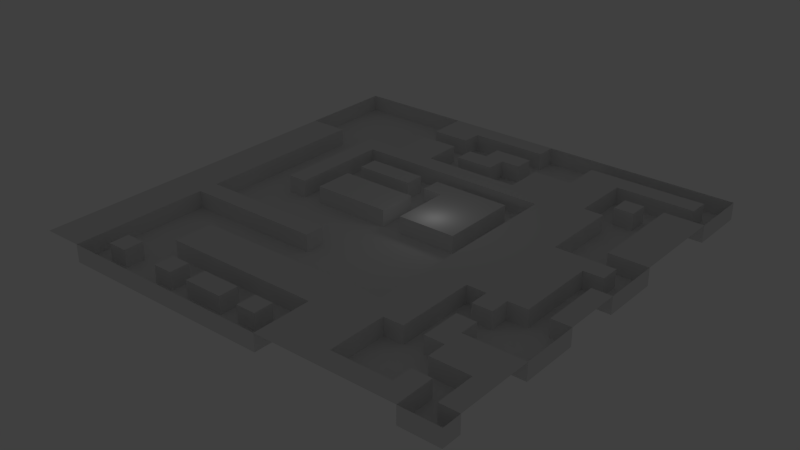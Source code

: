 # Source: map.blend  (saved by Blender 2.70.0; exported with 4.5.12 LTS)
import bpy
from mathutils import Matrix  # noqa: F401  (used for matrix-valued properties, if any)

bpy.ops.wm.read_factory_settings(use_empty=True)
scene = bpy.context.scene
scene.name = 'Scene'

# ---- collections
col_collection_1 = bpy.data.collections.new('Collection 1'); scene.collection.children.link(col_collection_1)

# ---- world
world_world = bpy.data.worlds.new('World'); scene.world = world_world
world_world.color = (0.05088, 0.05088, 0.05088)
world_world.use_sun_shadow = False
world_world.sun_shadow_jitter_overblur = 0.0
world_world.cycles.sampling_method = 'MANUAL'
world_world.cycles.sample_map_resolution = 256

# ---- lights
light_lamp = bpy.data.lights.new('Lamp', 'POINT')
light_lamp.transmission_factor = 0.0
light_lamp.cutoff_distance = 30.0
light_lamp.energy = 100.0
light_lamp.shadow_buffer_clip_start = 1.001
light_lamp.shadow_soft_size = 1.0
light_lamp.shadow_maximum_resolution = 0.006
light_lamp.use_absolute_resolution = True
light_lamp.cycles.use_multiple_importance_sampling = False

# ---- meshes
me_plane = bpy.data.meshes.new('Plane')
me_plane.from_pydata([(1.0, 1.0, 0.0), (1.0, -1.0, 0.0), (-1.0, -1.0, 0.0), (-1.0, 1.0, 0.0), (0.8182, -1.0, 0.0), (0.6364, -1.0, 0.0), (0.4545, -1.0, 0.0), (0.2727, -1.0, 0.0), (0.09091, -1.0, 0.0), (-0.09091, -1.0, 0.0), (-0.2727, -1.0, 0.0), (-0.4545, -1.0, 0.0), (-0.6364, -1.0, 0.0), (-0.8182, -1.0, 0.0), (1.0, 0.8182, 0.0), (1.0, 0.6364, 0.0), (1.0, 0.4545, 0.0), (1.0, 0.2727, 0.0), (1.0, 0.09091, 0.0), (1.0, -0.09091, 0.0), (1.0, -0.2727, 0.0), (1.0, -0.4545, 0.0), (1.0, -0.6364, 0.0), (1.0, -0.8182, 0.0), (0.8182, 1.0, 0.0), (0.6364, 1.0, 0.0), (0.4545, 1.0, 0.0), (0.2727, 1.0, 0.0), (0.09091, 1.0, 0.0), (-0.09091, 1.0, 0.0), (-0.2727, 1.0, 0.0), (-0.4545, 1.0, 0.0), (-0.6364, 1.0, 0.0), (-0.8182, 1.0, 0.0), (-1.0, -0.8182, 0.0), (-1.0, -0.6364, 0.0), (-1.0, -0.4545, 0.0), (-1.0, -0.2727, 0.0), (-1.0, -0.09091, 0.0), (-1.0, 0.09091, 0.0), (-1.0, 0.2727, 0.0), (-1.0, 0.4545, 0.0), (-1.0, 0.6364, 0.0), (-1.0, 0.8182, 0.0), (0.8182, 0.8182, 0.0), (0.6364, 0.8182, 0.0), (0.4545, 0.8182, 0.0), (0.09091, 0.8182, 0.0), (-0.09091, 0.8182, 0.0), (-0.2727, 0.8182, 0.0), (-0.4545, 0.8182, 0.0), (0.8182, 0.6364, 0.0), (0.6364, 0.6364, 0.0), (0.4545, 0.6364, 0.0), (0.2727, 0.6364, 0.0), (-0.09091, 0.6364, 0.0), (-0.2727, 0.6364, 0.0), (-0.4545, 0.6364, 0.0), (0.8182, 0.4545, 0.0), (0.6364, 0.4545, 0.0), (0.4545, 0.4545, 0.0), (0.2727, 0.4545, 0.0), (0.09091, 0.4545, 0.0), (-0.09091, 0.4545, 0.0), (-0.2727, 0.4545, 0.0), (-0.4545, 0.4545, 0.0), (-0.6364, 0.4545, 0.0), (-0.8182, 0.4545, 0.0), (0.8182, 0.2727, 0.0), (0.6364, 0.2727, 0.0), (0.4545, 0.2727, 0.0), (0.2727, 0.2727, 0.0), (0.09091, 0.2727, 0.0), (-0.09091, 0.2727, 0.0), (-0.2727, 0.2727, 0.0), (-0.4545, 0.2727, 0.0), (-0.6364, 0.2727, 0.0), (-0.8182, 0.2727, 0.0), (0.8182, 0.09091, 0.0), (0.6364, 0.09091, 0.0), (0.4545, 0.09091, 0.0), (0.2727, 0.09091, 0.0), (0.09091, 0.09091, 0.0), (-0.09091, 0.09091, 0.0), (-0.2727, 0.09091, 0.0), (-0.4545, 0.09091, 0.0), (-0.6364, 0.09091, 0.0), (-0.8182, 0.09091, 0.0), (0.8182, -0.09091, 0.0), (0.6364, -0.09091, 0.0), (0.4545, -0.09091, 0.0), (-0.8182, -0.09091, 0.0), (0.8182, -0.2727, 0.0), (0.6364, -0.2727, 0.0), (0.4545, -0.2727, 0.0), (-0.2727, -0.2727, 0.0), (-0.4545, -0.2727, 0.0), (-0.6364, -0.2727, 0.0), (-0.8182, -0.2727, 0.0), (0.6364, -0.4545, 0.0), (0.4545, -0.4545, 0.0), (-0.8182, -0.4545, 0.0), (0.8182, -0.6364, 0.0), (0.6364, -0.6364, 0.0), (0.4545, -0.6364, 0.0), (0.2727, -0.6364, 0.0), (0.09091, -0.6364, 0.0), (-0.09091, -0.6364, 0.0), (-0.2727, -0.6364, 0.0), (-0.4545, -0.6364, 0.0), (-0.8182, -0.6364, 0.0), (0.8182, -0.8182, 0.0), (0.4545, -0.8182, 0.0), (0.2727, -0.8182, 0.0), (0.09091, -0.8182, 0.0), (-0.09091, -0.8182, 0.0), (-0.2727, -0.8182, 0.0), (-0.4545, -0.8182, 0.0), (-0.6364, -0.8182, 0.0), (-0.8182, -0.8182, 0.0), (0.9091, -1.0, 0.0), (0.7273, -1.0, 0.0), (0.5455, -1.0, 0.0), (0.3636, -1.0, 0.0), (0.1818, -1.0, 0.0), (-8.941e-08, -1.0, 0.0), (-0.1818, -1.0, 0.0), (-0.3636, -1.0, 0.0), (-0.5455, -1.0, 0.0), (-0.7273, -1.0, 0.0), (-0.9091, -1.0, 0.0), (1.0, 0.9091, 0.0), (1.0, 0.7273, 0.0), (1.0, 0.5455, 0.0), (1.0, 0.3636, 0.0), (1.0, 0.1818, 0.0), (1.0, 0.0, 0.0), (1.0, -0.1818, 0.0), (1.0, -0.3636, 0.0), (1.0, -0.5455, 0.0), (1.0, -0.7273, 0.0), (1.0, -0.9091, 0.0), (0.9091, 1.0, 0.0), (0.7273, 1.0, 0.0), (0.5455, 1.0, 0.0), (0.3636, 1.0, 0.0), (0.1818, 1.0, 0.0), (1.49e-07, 1.0, 0.0), (-0.1818, 1.0, 0.0), (-0.3636, 1.0, 0.0), (-0.5455, 1.0, 0.0), (-0.7273, 1.0, 0.0), (-0.9091, 1.0, 0.0), (-1.0, -0.9091, 0.0), (-1.0, -0.7273, 0.0), (-1.0, -0.5455, 0.0), (-1.0, -0.3636, 0.0), (-1.0, -0.1818, 0.0), (-1.0, 3.278e-07, 0.0), (-1.0, 0.1818, 0.0), (-1.0, 0.3636, 0.0), (-1.0, 0.5455, 0.0), (-1.0, 0.7273, 0.0), (-1.0, 0.9091, 0.0), (-0.4545, 0.9091, 0.0), (-0.3636, 0.8182, 0.0), (-0.2727, 0.9091, 0.0), (-0.09091, 0.9091, 0.0), (1.192e-07, 0.8182, 0.0), (0.09091, 0.9091, 0.0), (0.3636, 0.8182, 0.0), (0.4545, 0.9091, 0.0), (0.5455, 0.8182, 0.0), (0.6364, 0.9091, 0.0), (0.7273, 0.8182, 0.0), (0.8182, 0.9091, 0.0), (0.9091, 0.8182, 0.0), (-0.4545, 0.7273, 0.0), (-0.3636, 0.6364, 0.0), (-0.2727, 0.7273, 0.0), (-0.1818, 0.6364, 0.0), (-0.09091, 0.7273, 0.0), (1.192e-07, 0.6364, 0.0), (0.09091, 0.7273, 0.0), (0.1818, 0.6364, 0.0), (0.2727, 0.7273, 0.0), (0.3636, 0.6364, 0.0), (0.4545, 0.7273, 0.0), (0.5455, 0.6364, 0.0), (0.6364, 0.7273, 0.0), (0.7273, 0.6364, 0.0), (0.8182, 0.7273, 0.0), (0.9091, 0.6364, 0.0), (-0.9091, 0.4545, 0.0), (-0.8182, 0.5455, 0.0), (-0.6364, 0.5455, 0.0), (-0.5455, 0.4545, 0.0), (-0.4545, 0.5455, 0.0), (-0.3636, 0.4545, 0.0), (-0.2727, 0.5455, 0.0), (-0.1818, 0.4545, 0.0), (-0.09091, 0.5455, 0.0), (2.98e-08, 0.4545, 0.0), (0.09091, 0.5455, 0.0), (0.1818, 0.4545, 0.0), (0.2727, 0.5455, 0.0), (0.3636, 0.4545, 0.0), (0.4545, 0.5455, 0.0), (0.5455, 0.4545, 0.0), (0.6364, 0.5455, 0.0), (0.8182, 0.5455, 0.0), (0.9091, 0.4545, 0.0), (-0.9091, 0.2727, 0.0), (-0.8182, 0.3636, 0.0), (-0.6364, 0.3636, 0.0), (-0.5455, 0.2727, 0.0), (-0.4545, 0.3636, 0.0), (-0.3636, 0.2727, 0.0), (-0.2727, 0.3636, 0.0), (-0.1818, 0.2727, 0.0), (-0.09091, 0.3636, 0.0), (2.98e-08, 0.2727, 0.0), (0.09091, 0.3636, 0.0), (0.1818, 0.2727, 0.0), (0.2727, 0.3636, 0.0), (0.3636, 0.2727, 0.0), (0.4545, 0.3636, 0.0), (0.5455, 0.2727, 0.0), (0.6364, 0.3636, 0.0), (0.8182, 0.3636, 0.0), (0.9091, 0.2727, 0.0), (-0.9091, 0.09091, 0.0), (-0.8182, 0.1818, 0.0), (-0.6364, 0.1818, 0.0), (-0.5455, 0.09091, 0.0), (-0.4545, 0.1818, 0.0), (-0.3636, 0.09091, 0.0), (-0.2727, 0.1818, 0.0), (-0.1818, 0.09091, 0.0), (-0.09091, 0.1818, 0.0), (2.98e-08, 0.09091, 0.0), (0.09091, 0.1818, 0.0), (0.1818, 0.09091, 0.0), (0.2727, 0.1818, 0.0), (0.3636, 0.09091, 0.0), (0.4545, 0.1818, 0.0), (0.5455, 0.09091, 0.0), (0.6364, 0.1818, 0.0), (0.7273, 0.09091, 0.0), (0.8182, 0.1818, 0.0), (0.9091, 0.09091, 0.0), (-0.9091, -0.09091, 0.0), (-0.8182, 2.98e-07, 0.0), (-0.6364, 2.682e-07, 0.0), (-0.4545, 2.384e-07, 0.0), (-0.2727, 2.086e-07, 0.0), (-0.09091, 1.788e-07, 0.0), (0.09091, 1.49e-07, 0.0), (0.2727, 1.192e-07, 0.0), (0.3636, -0.09091, 0.0), (0.4545, 8.941e-08, 0.0), (0.5455, -0.09091, 0.0), (0.6364, 5.96e-08, 0.0), (0.7273, -0.09091, 0.0), (0.8182, 2.98e-08, 0.0), (0.9091, -0.09091, 0.0), (-0.9091, -0.2727, 0.0), (-0.8182, -0.1818, 0.0), (-0.7273, -0.2727, 0.0), (-0.5455, -0.2727, 0.0), (-0.3636, -0.2727, 0.0), (-0.1818, -0.2727, 0.0), (0.3636, -0.2727, 0.0), (0.4545, -0.1818, 0.0), (0.5455, -0.2727, 0.0), (0.6364, -0.1818, 0.0), (0.7273, -0.2727, 0.0), (0.8182, -0.1818, 0.0), (0.9091, -0.2727, 0.0), (-0.9091, -0.4545, 0.0), (-0.8182, -0.3636, 0.0), (-0.6364, -0.3636, 0.0), (-0.4545, -0.3636, 0.0), (-0.2727, -0.3636, 0.0), (0.3636, -0.4545, 0.0), (0.4545, -0.3636, 0.0), (0.5455, -0.4545, 0.0), (0.6364, -0.3636, 0.0), (0.7273, -0.4545, 0.0), (-0.9091, -0.6364, 0.0), (-0.8182, -0.5455, 0.0), (-0.5455, -0.6364, 0.0), (-0.4545, -0.5455, 0.0), (-0.3636, -0.6364, 0.0), (-0.2727, -0.5455, 0.0), (-0.1818, -0.6364, 0.0), (-0.09091, -0.5455, 0.0), (-8.941e-08, -0.6364, 0.0), (0.09091, -0.5455, 0.0), (0.1818, -0.6364, 0.0), (0.2727, -0.5455, 0.0), (0.3636, -0.6364, 0.0), (0.4545, -0.5455, 0.0), (0.5455, -0.6364, 0.0), (0.6364, -0.5455, 0.0), (0.7273, -0.6364, 0.0), (0.8182, -0.5455, 0.0), (0.9091, -0.6364, 0.0), (-0.9091, -0.8182, 0.0), (-0.8182, -0.7273, 0.0), (-0.7273, -0.8182, 0.0), (-0.4545, -0.7273, 0.0), (-0.3636, -0.8182, 0.0), (-0.2727, -0.7273, 0.0), (-0.1818, -0.8182, 0.0), (-0.09091, -0.7273, 0.0), (-8.941e-08, -0.8182, 0.0), (0.09091, -0.7273, 0.0), (0.1818, -0.8182, 0.0), (0.2727, -0.7273, 0.0), (0.3636, -0.8182, 0.0), (0.4545, -0.7273, 0.0), (0.7273, -0.8182, 0.0), (0.8182, -0.7273, 0.0), (0.9091, -0.8182, 0.0), (-0.8182, -0.9091, 0.0), (-0.6364, -0.9091, 0.0), (-0.4545, -0.9091, 0.0), (-0.2727, -0.9091, 0.0), (-0.09091, -0.9091, 0.0), (0.09091, -0.9091, 0.0), (0.2727, -0.9091, 0.0), (0.4545, -0.9091, 0.0), (0.6364, -0.9091, 0.0), (0.8182, -0.9091, 0.0), (-0.3636, 0.9091, 0.0), (-0.1818, 0.9091, 0.0), (1.341e-07, 0.9091, 0.0), (0.3636, 0.9091, 0.0), (0.5455, 0.9091, 0.0), (0.7273, 0.9091, 0.0), (0.9091, 0.9091, 0.0), (-0.3636, 0.7273, 0.0), (-0.1818, 0.7273, 0.0), (1.192e-07, 0.7273, 0.0), (0.1818, 0.7273, 0.0), (0.3636, 0.7273, 0.0), (0.5455, 0.7273, 0.0), (0.7273, 0.7273, 0.0), (0.9091, 0.7273, 0.0), (-0.9091, 0.5455, 0.0), (-0.5455, 0.5455, 0.0), (-0.3636, 0.5455, 0.0), (-0.1818, 0.5455, 0.0), (7.451e-08, 0.5455, 0.0), (0.1818, 0.5455, 0.0), (0.3636, 0.5455, 0.0), (0.5455, 0.5455, 0.0), (0.9091, 0.5455, 0.0), (-0.9091, 0.3636, 0.0), (-0.5455, 0.3636, 0.0), (-0.3636, 0.3636, 0.0), (-0.1818, 0.3636, 0.0), (2.98e-08, 0.3636, 0.0), (0.1818, 0.3636, 0.0), (0.3636, 0.3636, 0.0), (0.5455, 0.3636, 0.0), (0.9091, 0.3636, 0.0), (-0.9091, 0.1818, 0.0), (-0.5455, 0.1818, 0.0), (-0.3636, 0.1818, 0.0), (-0.1818, 0.1818, 0.0), (2.98e-08, 0.1818, 0.0), (0.1818, 0.1818, 0.0), (0.3636, 0.1818, 0.0), (0.5455, 0.1818, 0.0), (0.7273, 0.1818, 0.0), (0.9091, 0.1818, 0.0), (-0.9091, 3.129e-07, 0.0), (-0.5455, 2.533e-07, 0.0), (-0.3636, 2.235e-07, 0.0), (-0.1818, 1.937e-07, 0.0), (2.98e-08, 1.639e-07, 0.0), (0.1818, 1.341e-07, 0.0), (0.3636, 1.043e-07, 0.0), (0.5455, 7.451e-08, 0.0), (0.7273, 4.47e-08, 0.0), (0.9091, 1.49e-08, 0.0), (-0.9091, -0.1818, 0.0), (0.3636, -0.1818, 0.0), (0.5455, -0.1818, 0.0), (0.7273, -0.1818, 0.0), (0.9091, -0.1818, 0.0), (-0.9091, -0.3636, 0.0), (-0.7273, -0.3636, 0.0), (-0.5455, -0.3636, 0.0), (-0.3636, -0.3636, 0.0), (-0.1818, -0.3636, 0.0), (0.3636, -0.3636, 0.0), (0.5455, -0.3636, 0.0), (0.7273, -0.3636, 0.0), (-0.9091, -0.5455, 0.0), (-0.5455, -0.5455, 0.0), (-0.3636, -0.5455, 0.0), (-0.1818, -0.5455, 0.0), (-8.941e-08, -0.5455, 0.0), (0.1818, -0.5455, 0.0), (0.3636, -0.5455, 0.0), (0.5455, -0.5455, 0.0), (0.7273, -0.5455, 0.0), (0.9091, -0.5455, 0.0), (-0.9091, -0.7273, 0.0), (-0.5455, -0.7273, 0.0), (-0.3636, -0.7273, 0.0), (-0.1818, -0.7273, 0.0), (-8.941e-08, -0.7273, 0.0), (0.1818, -0.7273, 0.0), (0.3636, -0.7273, 0.0), (0.7273, -0.7273, 0.0), (0.9091, -0.7273, 0.0), (-0.9091, -0.9091, 0.0), (-0.7273, -0.9091, 0.0), (-0.3636, -0.9091, 0.0), (-0.1818, -0.9091, 0.0), (-8.941e-08, -0.9091, 0.0), (0.1818, -0.9091, 0.0), (0.3636, -0.9091, 0.0), (0.5455, -0.9091, 0.0), (0.7273, -0.9091, 0.0), (0.9091, -0.9091, 0.0), (1.0, -0.9091, -0.08), (0.9091, -0.9091, -0.08), (0.9091, -0.8182, -0.08), (0.7273, -0.8182, -0.08), (0.7273, -0.9091, -0.08), (0.6364, -0.9091, -0.08), (0.5455, -0.9091, -0.08), (0.4545, -0.9091, -0.08), (0.1818, -1.0, -0.08), (0.1818, -0.9091, -0.08), (0.1818, -0.8182, -0.08), (0.09091, -0.9091, -0.08), (-8.941e-08, -0.9091, -0.08), (-8.941e-08, -0.8182, -0.08), (-0.09091, -0.9091, -0.08), (-0.1818, -0.9091, -0.08), (-0.2727, -0.9091, -0.08), (-0.3636, -0.8182, -0.08), (-0.3636, -0.9091, -0.08), (-0.4545, -0.9091, -0.08), (-0.6364, -0.9091, -0.08), (-0.7273, -0.9091, -0.08), (-0.7273, -0.8182, -0.08), (0.9091, -0.7273, -0.08), (0.8182, -0.7273, -0.08), (0.7273, -0.7273, -0.08), (0.7273, -0.6364, -0.08), (0.1818, -0.7273, -0.08), (0.09091, -0.7273, -0.08), (-8.941e-08, -0.7273, -0.08), (-0.09091, -0.7273, -0.08), (-0.1818, -0.7273, -0.08), (-0.2727, -0.7273, -0.08), (-0.3636, -0.7273, -0.08), (-0.4545, -0.7273, -0.08), (-0.5455, -0.7273, -0.08), (-0.5455, -0.6364, -0.08), (1.0, -0.5455, -0.08), (0.9091, -0.5455, -0.08), (0.8182, -0.5455, -0.08), (0.7273, -0.5455, -0.08), (0.7273, -0.4545, -0.08), (0.5455, -0.6364, -0.08), (0.5455, -0.5455, -0.08), (0.5455, -0.4545, -0.08), (0.3636, -0.4545, -0.08), (0.3636, -0.5455, -0.08), (0.2727, -0.5455, -0.08), (0.1818, -0.5455, -0.08), (0.09091, -0.5455, -0.08), (-8.941e-08, -0.5455, -0.08), (-0.09091, -0.5455, -0.08), (-0.1818, -0.5455, -0.08), (-0.2727, -0.5455, -0.08), (-0.3636, -0.5455, -0.08), (-0.4545, -0.5455, -0.08), (-0.5455, -0.5455, -0.08), (0.7273, -0.2727, -0.08), (0.7273, -0.3636, -0.08), (0.6364, -0.3636, -0.08), (0.5455, -0.3636, -0.08), (0.5455, -0.2727, -0.08), (0.3636, -0.3636, -0.08), (0.3636, -0.2727, -0.08), (-0.1818, -0.2727, -0.08), (-0.1818, -0.3636, -0.08), (-0.2727, -0.3636, -0.08), (-0.3636, -0.3636, -0.08), (-0.4545, -0.3636, -0.08), (-0.5455, -0.3636, -0.08), (-0.6364, -0.3636, -0.08), (-0.7273, -0.3636, -0.08), (-0.8182, -0.3636, -0.08), (0.9091, -0.2727, -0.08), (0.9091, -0.1818, -0.08), (0.9091, -0.09091, -0.08), (0.3636, -0.1818, -0.08), (0.3636, -0.09091, -0.08), (0.9091, 1.49e-08, -0.08), (1.0, 0.0, -0.08), (0.3636, 1.043e-07, -0.08), (0.3636, 0.09091, -0.08), (0.2727, 1.192e-07, -0.08), (0.1818, 1.341e-07, -0.08), (0.09091, 1.49e-07, -0.08), (2.98e-08, 1.639e-07, -0.08), (2.98e-08, 0.09091, -0.08), (-0.09091, 1.788e-07, -0.08), (-0.1818, 1.937e-07, -0.08), (-0.2727, 2.086e-07, -0.08), (-0.3636, 2.235e-07, -0.08), (-0.4545, 2.384e-07, -0.08), (-0.5455, 0.09091, -0.08), (-0.5455, 2.533e-07, -0.08), (-0.6364, 2.682e-07, -0.08), (0.9091, 0.09091, -0.08), (0.9091, 0.1818, -0.08), (0.8182, 0.1818, -0.08), (0.7273, 0.1818, -0.08), (0.6364, 0.1818, -0.08), (0.3636, 0.1818, -0.08), (0.3636, 0.2727, -0.08), (2.98e-08, 0.1818, -0.08), (2.98e-08, 0.2727, -0.08), (-0.09091, 0.1818, -0.08), (-0.1818, 0.1818, -0.08), (-0.2727, 0.1818, -0.08), (-0.3636, 0.1818, -0.08), (-0.4545, 0.1818, -0.08), (-0.5455, 0.1818, -0.08), (-0.5455, 0.2727, -0.08), (0.3636, 0.3636, -0.08), (0.3636, 0.4545, -0.08), (0.2727, 0.3636, -0.08), (0.1818, 0.3636, -0.08), (0.09091, 0.3636, -0.08), (2.98e-08, 0.3636, -0.08), (-0.09091, 0.3636, -0.08), (-0.1818, 0.2727, -0.08), (-0.1818, 0.3636, -0.08), (-0.2727, 0.3636, -0.08), (-0.3636, 0.3636, -0.08), (-0.4545, 0.3636, -0.08), (-0.5455, 0.3636, -0.08), (-0.5455, 0.4545, -0.08), (0.6364, 0.5455, -0.08), (0.5455, 0.5455, -0.08), (0.5455, 0.6364, -0.08), (0.1818, 0.6364, -0.08), (0.1818, 0.5455, -0.08), (0.09091, 0.5455, -0.08), (7.451e-08, 0.5455, -0.08), (-0.09091, 0.5455, -0.08), (-0.1818, 0.5455, -0.08), (-0.2727, 0.5455, -0.08), (-0.4545, 0.5455, -0.08), (-0.5455, 0.5455, -0.08), (-0.6364, 0.5455, -0.08), (-0.8182, 0.5455, -0.08), (-0.9091, 0.5455, -0.08), (-1.0, 0.5455, -0.08), (1.0, 0.7273, -0.08), (0.9091, 0.7273, -0.08), (0.8182, 0.7273, -0.08), (0.7273, 0.6364, -0.08), (0.7273, 0.7273, -0.08), (0.6364, 0.7273, -0.08), (0.5455, 0.7273, -0.08), (0.5455, 0.8182, -0.08), (0.3636, 0.8182, -0.08), (0.3636, 0.7273, -0.08), (0.2727, 0.7273, -0.08), (0.1818, 0.7273, -0.08), (1.192e-07, 0.6364, -0.08), (1.192e-07, 0.7273, -0.08), (0.09091, 0.7273, -0.08), (-0.1818, 0.6364, -0.08), (-0.1818, 0.7273, -0.08), (-0.09091, 0.7273, -0.08), (-0.2727, 0.7273, -0.08), (-0.3636, 0.7273, -0.08), (-0.4545, 0.7273, -0.08), (0.9091, 0.8182, -0.08), (0.9091, 0.9091, -0.08), (0.8182, 0.9091, -0.08), (0.7273, 0.9091, -0.08), (0.6364, 0.9091, -0.08), (0.5455, 0.9091, -0.08), (0.4545, 0.9091, -0.08), (0.3636, 0.9091, -0.08), (0.09091, 0.9091, -0.08), (1.341e-07, 0.9091, -0.08), (-0.09091, 0.9091, -0.08), (-0.1818, 0.9091, -0.08), (-0.2727, 0.9091, -0.08), (0.8182, -0.8182, -0.08), (0.8182, -0.9091, -0.08), (0.8182, -1.0, -0.08), (0.4545, -0.8182, -0.08), (0.09091, -0.8182, -0.08), (-0.09091, -0.8182, -0.08), (-0.2727, -0.8182, -0.08), (-0.4545, -0.8182, -0.08), (-0.6364, -0.8182, -0.08), (-0.8182, -0.8182, -0.08), (-0.8182, -0.9091, -0.08), (-0.8182, -1.0, -0.08), (0.4545, -0.7273, -0.08), (0.4545, -0.6364, -0.08), (-0.1818, -0.8182, -0.08), (-0.8182, -0.6364, -0.08), (-0.8182, -0.7273, -0.08), (0.6364, -0.6364, -0.08), (0.6364, -0.4545, -0.08), (0.6364, -0.5455, -0.08), (-0.8182, -0.5455, -0.08), (-0.8182, -0.4545, -0.08), (0.6364, -0.2727, -0.08), (1.0, -0.2727, -0.08), (0.8182, -0.2727, -0.08), (0.8182, -0.1818, -0.08), (0.8182, -0.09091, -0.08), (-0.2727, -0.2727, -0.08), (-0.4545, -0.2727, -0.08), (-0.3636, -0.2727, -0.08), (-0.6364, -0.2727, -0.08), (-0.5455, -0.2727, -0.08), (-0.8182, -0.2727, -0.08), (-0.7273, -0.2727, -0.08), (-0.8182, -0.09091, -0.08), (-0.8182, -0.1818, -0.08), (0.8182, 0.09091, -0.08), (0.8182, 2.98e-08, -0.08), (0.2727, 0.09091, -0.08), (-0.09091, 0.09091, -0.08), (-0.4545, 0.09091, -0.08), (-0.6364, 0.09091, -0.08), (-0.8182, 0.09091, -0.08), (-0.8182, 2.98e-07, -0.08), (0.6364, 0.2727, -0.08), (0.2727, 0.1818, -0.08), (0.2727, 0.2727, -0.08), (-0.6364, 0.1818, -0.08), (-0.6364, 0.2727, -0.08), (-0.8182, 0.1818, -0.08), (-0.8182, 0.2727, -0.08), (0.8182, 0.2727, -0.08), (0.9091, 0.2727, -0.08), (1.0, 0.2727, -0.08), (0.8182, 0.4545, -0.08), (0.8182, 0.3636, -0.08), (0.6364, 0.4545, -0.08), (0.6364, 0.3636, -0.08), (-0.09091, 0.2727, -0.08), (-0.2727, 0.2727, -0.08), (-0.4545, 0.2727, -0.08), (-0.3636, 0.2727, -0.08), (-0.6364, 0.3636, -0.08), (-0.6364, 0.4545, -0.08), (-0.8182, 0.3636, -0.08), (-0.8182, 0.4545, -0.08), (0.8182, 0.5455, -0.08), (0.8182, 0.6364, -0.08), (0.2727, 0.4545, -0.08), (0.09091, 0.4545, -0.08), (0.1818, 0.4545, -0.08), (2.98e-08, 0.4545, -0.08), (-0.09091, 0.4545, -0.08), (-0.2727, 0.4545, -0.08), (-0.1818, 0.4545, -0.08), (-0.2727, 0.6364, -0.08), (-0.4545, 0.4545, -0.08), (-0.3636, 0.4545, -0.08), (-0.4545, 0.6364, -0.08), (0.6364, 0.6364, -0.08), (0.09091, 0.8182, -0.08), (-0.09091, 0.6364, -0.08), (-0.09091, 0.8182, -0.08), (0.8182, 0.8182, -0.08), (0.6364, 0.8182, -0.08), (0.7273, 0.8182, -0.08), (0.09091, 1.0, -0.08), (1.192e-07, 0.8182, -0.08), (-0.2727, 0.8182, -0.08), (-0.3636, 0.8182, -0.08), (-0.4545, 0.8182, -0.08), (-0.4545, 0.9091, -0.08), (-0.4545, 1.0, -0.08), (-1.0, 1.0, -0.08), (-1.0, 0.9091, -0.08), (-1.0, 0.8182, -0.08), (-1.0, 0.6364, -0.08), (-1.0, 0.7273, -0.08), (-0.9091, 1.0, -0.08), (-0.8182, 1.0, -0.08), (-0.6364, 1.0, -0.08), (-0.7273, 1.0, -0.08), (-0.5455, 1.0, -0.08), (0.1818, 1.0, -0.08), (0.2727, 1.0, -0.08), (0.3636, 1.0, -0.08), (0.4545, 1.0, -0.08), (0.5455, 1.0, -0.08), (0.6364, 1.0, -0.08), (0.7273, 1.0, -0.08), (0.8182, 1.0, -0.08), (1.0, 1.0, -0.08), (0.9091, 1.0, -0.08), (1.0, -1.0, -0.08), (1.0, -0.4545, -0.08), (1.0, -0.3636, -0.08), (1.0, 0.09091, -0.08), (1.0, 0.1818, -0.08), (1.0, 0.8182, -0.08), (1.0, 0.9091, -0.08), (-0.7273, -1.0, -0.08), (-0.6364, -1.0, -0.08), (-0.5455, -1.0, -0.08), (-0.4545, -1.0, -0.08), (-0.3636, -1.0, -0.08), (-0.2727, -1.0, -0.08), (-0.1818, -1.0, -0.08), (-0.09091, -1.0, -0.08), (-8.941e-08, -1.0, -0.08), (0.09091, -1.0, -0.08), (0.9091, -1.0, -0.08), (0.6364, -0.8182, -0.08), (0.5455, -0.8182, -0.08), (-0.5455, -0.9091, -0.08), (-0.5455, -0.8182, -0.08), (0.6364, -0.7273, -0.08), (0.5455, -0.7273, -0.08), (-0.6364, -0.7273, -0.08), (-0.6364, -0.6364, -0.08), (-0.7273, -0.7273, -0.08), (-0.7273, -0.6364, -0.08), (0.9091, -0.4545, -0.08), (0.8182, -0.4545, -0.08), (0.2727, -0.4545, -0.08), (0.1818, -0.4545, -0.08), (0.09091, -0.4545, -0.08), (-8.941e-08, -0.4545, -0.08), (-0.09091, -0.4545, -0.08), (-0.1818, -0.4545, -0.08), (-0.2727, -0.4545, -0.08), (-0.3636, -0.4545, -0.08), (-0.4545, -0.4545, -0.08), (-0.6364, -0.5455, -0.08), (-0.5455, -0.4545, -0.08), (-0.6364, -0.4545, -0.08), (-0.7273, -0.5455, -0.08), (-0.7273, -0.4545, -0.08), (0.9091, -0.3636, -0.08), (0.8182, -0.3636, -0.08), (0.2727, -0.3636, -0.08), (0.2727, -0.2727, -0.08), (0.1818, -0.3636, -0.08), (0.09091, -0.3636, -0.08), (0.1818, -0.2727, -0.08), (0.09091, -0.2727, -0.08), (-4.47e-08, -0.3636, -0.08), (-0.09091, -0.3636, -0.08), (0.0, -0.2727, -0.08), (-0.09091, -0.2727, -0.08), (0.2727, -0.1818, -0.08), (0.2727, -0.09091, -0.08), (0.1818, -0.1818, -0.08), (0.09091, -0.1818, -0.08), (0.1818, -0.09091, -0.08), (0.09091, -0.09091, -0.08), (1.49e-08, -0.1818, -0.08), (-0.09091, -0.1818, -0.08), (2.98e-08, -0.09091, -0.08), (-0.09091, -0.09091, -0.08), (-0.1818, -0.1818, -0.08), (-0.2727, -0.1818, -0.08), (-0.1818, -0.09091, -0.08), (-0.2727, -0.09091, -0.08), (-0.3636, -0.1818, -0.08), (-0.4545, -0.1818, -0.08), (-0.3636, -0.09091, -0.08), (-0.4545, -0.09091, -0.08), (-0.5455, -0.1818, -0.08), (-0.6364, -0.1818, -0.08), (-0.5455, -0.09091, -0.08), (-0.6364, -0.09091, -0.08), (-0.7273, -0.1818, -0.08), (-0.7273, -0.09091, -0.08), (-0.7273, 2.831e-07, -0.08), (-0.7273, 0.09091, -0.08), (0.7273, 0.2727, -0.08), (-0.7273, 0.1818, -0.08), (-0.7273, 0.2727, -0.08), (0.7273, 0.3636, -0.08), (0.7273, 0.4545, -0.08), (-0.7273, 0.3636, -0.08), (-0.7273, 0.4545, -0.08), (0.7273, 0.5455, -0.08), (0.09091, 0.6364, -0.08), (-0.5455, 0.6364, -0.08), (-0.6364, 0.6364, -0.08), (-0.7273, 0.5455, -0.08), (-0.7273, 0.6364, -0.08), (-0.8182, 0.6364, -0.08), (-0.9091, 0.6364, -0.08), (0.2727, 0.8182, -0.08), (0.1818, 0.8182, -0.08), (-0.1818, 0.8182, -0.08), (-0.5455, 0.7273, -0.08), (-0.6364, 0.7273, -0.08), (-0.5455, 0.8182, -0.08), (-0.6364, 0.8182, -0.08), (-0.7273, 0.7273, -0.08), (-0.8182, 0.7273, -0.08), (-0.7273, 0.8182, -0.08), (-0.8182, 0.8182, -0.08), (-0.9091, 0.7273, -0.08), (-0.9091, 0.8182, -0.08), (0.2727, 0.9091, -0.08), (0.1818, 0.9091, -0.08), (-0.5455, 0.9091, -0.08), (-0.6364, 0.9091, -0.08), (-0.7273, 0.9091, -0.08), (-0.8182, 0.9091, -0.08), (-0.9091, 0.9091, -0.08)], [], [(149, 31, 164, 335), (30, 149, 335, 166), (335, 164, 50, 165), (166, 335, 165, 49), (148, 30, 166, 336), (29, 148, 336, 167), (147, 29, 167, 337), (28, 147, 337, 169), (171, 338, 170, 46), (339, 171, 46, 172), (173, 339, 172, 45), (340, 173, 45, 174), (175, 340, 174, 44), (341, 175, 44, 176), (342, 177, 57, 178), (179, 342, 178, 56), (181, 343, 180, 55), (168, 48, 181, 344), (47, 168, 344, 183), (344, 181, 55, 182), (185, 345, 184, 54), (46, 170, 346, 187), (346, 185, 54, 186), (187, 346, 186, 53), (172, 46, 187, 347), (347, 187, 53, 188), (348, 189, 52, 190), (349, 191, 51, 192), (132, 349, 192, 15), (350, 161, 41, 193), (194, 350, 193, 67), (351, 195, 66, 196), (197, 351, 196, 65), (178, 57, 197, 352), (56, 178, 352, 199), (352, 197, 65, 198), (199, 352, 198, 64), (353, 199, 64, 200), (201, 353, 200, 63), (354, 201, 63, 202), (203, 354, 202, 62), (54, 184, 355, 205), (355, 203, 62, 204), (205, 355, 204, 61), (186, 54, 205, 356), (53, 186, 356, 207), (356, 205, 61, 206), (207, 356, 206, 60), (188, 53, 207, 357), (357, 207, 60, 208), (209, 357, 208, 59), (192, 51, 210, 358), (15, 192, 358, 133), (358, 210, 58, 211), (133, 358, 211, 16), (193, 41, 160, 359), (67, 193, 359, 213), (359, 160, 40, 212), (213, 359, 212, 77), (196, 66, 214, 360), (360, 214, 76, 215), (361, 216, 75, 217), (218, 361, 217, 74), (362, 218, 74, 219), (363, 220, 73, 221), (222, 363, 221, 72), (364, 222, 72, 223), (224, 364, 223, 71), (60, 206, 365, 226), (226, 365, 225, 70), (208, 60, 226, 366), (59, 208, 366, 228), (366, 226, 70, 227), (228, 366, 227, 69), (211, 58, 229, 367), (16, 211, 367, 134), (367, 229, 68, 230), (134, 367, 230, 17), (212, 40, 159, 368), (77, 212, 368, 232), (368, 159, 39, 231), (232, 368, 231, 87), (215, 76, 233, 369), (369, 233, 86, 234), (370, 235, 85, 236), (237, 370, 236, 84), (371, 237, 84, 238), (239, 371, 238, 83), (72, 221, 372, 241), (241, 372, 240, 82), (223, 72, 241, 373), (71, 223, 373, 243), (373, 241, 82, 242), (243, 373, 242, 81), (70, 225, 374, 245), (245, 374, 244, 80), (227, 70, 245, 375), (69, 227, 375, 247), (375, 245, 80, 246), (247, 375, 246, 79), (376, 247, 79, 248), (249, 376, 248, 78), (377, 249, 78, 250), (231, 39, 158, 378), (87, 231, 378, 252), (378, 158, 38, 251), (252, 378, 251, 91), (234, 86, 253, 379), (236, 85, 254, 380), (84, 236, 380, 255), (238, 84, 255, 381), (83, 238, 381, 256), (82, 240, 382, 257), (242, 82, 257, 383), (81, 242, 383, 258), (80, 244, 384, 260), (260, 384, 259, 90), (246, 80, 260, 385), (79, 246, 385, 262), (385, 260, 90, 261), (262, 385, 261, 89), (248, 79, 262, 386), (78, 248, 386, 264), (386, 262, 89, 263), (264, 386, 263, 88), (136, 387, 265, 19), (251, 38, 157, 388), (91, 251, 388, 267), (388, 157, 37, 266), (267, 388, 266, 98), (90, 259, 389, 273), (273, 389, 272, 94), (261, 90, 273, 390), (89, 261, 390, 275), (390, 273, 94, 274), (275, 390, 274, 93), (263, 89, 275, 391), (88, 263, 391, 277), (391, 275, 93, 276), (277, 391, 276, 92), (19, 265, 392, 137), (137, 392, 278, 20), (266, 37, 156, 393), (98, 266, 393, 280), (393, 156, 36, 279), (280, 393, 279, 101), (268, 98, 280, 394), (97, 268, 394, 281), (269, 97, 281, 395), (96, 269, 395, 282), (270, 96, 282, 396), (95, 270, 396, 283), (271, 95, 283, 397), (94, 272, 398, 285), (285, 398, 284, 100), (274, 94, 285, 399), (399, 285, 100, 286), (276, 93, 287, 400), (279, 36, 155, 401), (101, 279, 401, 290), (401, 155, 35, 289), (290, 401, 289, 110), (292, 402, 291, 109), (403, 292, 109, 293), (294, 403, 293, 108), (404, 294, 108, 295), (296, 404, 295, 107), (405, 296, 107, 297), (298, 405, 297, 106), (406, 298, 106, 299), (300, 406, 299, 105), (100, 284, 407, 302), (407, 300, 105, 301), (302, 407, 301, 104), (286, 100, 302, 408), (408, 302, 104, 303), (288, 99, 304, 409), (409, 304, 103, 305), (306, 409, 305, 102), (410, 306, 102, 307), (139, 410, 307, 22), (289, 35, 154, 411), (110, 289, 411, 309), (411, 154, 34, 308), (309, 411, 308, 119), (109, 291, 412, 311), (293, 109, 311, 413), (108, 293, 413, 313), (295, 108, 313, 414), (107, 295, 414, 315), (297, 107, 315, 415), (106, 297, 415, 317), (299, 106, 317, 416), (105, 299, 416, 319), (319, 416, 318, 113), (301, 105, 319, 417), (104, 301, 417, 321), (417, 319, 113, 320), (321, 417, 320, 112), (102, 305, 418, 323), (307, 102, 323, 419), (22, 307, 419, 140), (140, 419, 324, 23), (308, 34, 153, 420), (119, 308, 420, 325), (420, 153, 2, 130), (325, 420, 130, 13), (118, 310, 421, 326), (312, 117, 327, 422), (314, 116, 328, 423), (115, 314, 423, 329), (114, 316, 424, 330), (113, 318, 425, 331), (331, 425, 124, 7), (320, 113, 331, 426), (112, 320, 426, 332), (426, 331, 7, 123), (332, 426, 123, 6), (427, 332, 6, 122), (333, 427, 122, 5), (111, 322, 428, 334), (428, 333, 5, 121), (334, 428, 121, 4), (23, 324, 429, 141), (141, 429, 431, 430), (429, 324, 432, 431), (428, 322, 433, 434), (333, 428, 434, 435), (427, 333, 435, 436), (332, 427, 436, 437), (124, 425, 439, 438), (425, 318, 440, 439), (330, 424, 442, 441), (424, 316, 443, 442), (329, 423, 445, 444), (423, 328, 446, 445), (312, 422, 448, 447), (422, 327, 449, 448), (326, 421, 451, 450), (421, 310, 452, 451), (324, 419, 453, 432), (419, 323, 454, 453), (323, 418, 455, 454), (418, 305, 456, 455), (318, 416, 457, 440), (416, 317, 458, 457), (317, 415, 459, 458), (415, 315, 460, 459), (315, 414, 461, 460), (414, 313, 462, 461), (313, 413, 463, 462), (413, 311, 464, 463), (311, 412, 465, 464), (412, 291, 466, 465), (410, 139, 467, 468), (306, 410, 468, 469), (409, 306, 469, 470), (288, 409, 470, 471), (408, 303, 472, 473), (286, 408, 473, 474), (407, 284, 475, 476), (300, 407, 476, 477), (406, 300, 477, 478), (298, 406, 478, 479), (405, 298, 479, 480), (296, 405, 480, 481), (404, 296, 481, 482), (294, 404, 482, 483), (403, 294, 483, 484), (292, 403, 484, 485), (291, 402, 486, 466), (402, 292, 485, 486), (276, 400, 488, 487), (400, 287, 489, 488), (399, 286, 474, 490), (274, 399, 490, 491), (284, 398, 492, 475), (398, 272, 493, 492), (271, 397, 495, 494), (397, 283, 496, 495), (283, 396, 497, 496), (396, 282, 498, 497), (282, 395, 499, 498), (395, 281, 500, 499), (281, 394, 501, 500), (394, 280, 502, 501), (278, 392, 504, 503), (392, 265, 505, 504), (272, 389, 506, 493), (389, 259, 507, 506), (265, 387, 508, 505), (387, 136, 509, 508), (259, 384, 510, 507), (384, 244, 511, 510), (258, 383, 513, 512), (383, 257, 514, 513), (257, 382, 515, 514), (382, 240, 516, 515), (256, 381, 518, 517), (381, 255, 519, 518), (255, 380, 520, 519), (380, 254, 521, 520), (234, 379, 523, 522), (379, 253, 524, 523), (377, 250, 525, 526), (249, 377, 526, 527), (376, 249, 527, 528), (247, 376, 528, 529), (244, 374, 530, 511), (374, 225, 531, 530), (240, 372, 532, 516), (372, 221, 533, 532), (371, 239, 534, 535), (237, 371, 535, 536), (370, 237, 536, 537), (235, 370, 537, 538), (369, 234, 522, 539), (215, 369, 539, 540), (225, 365, 541, 531), (365, 206, 542, 541), (364, 224, 543, 544), (222, 364, 544, 545), (363, 222, 545, 546), (220, 363, 546, 547), (362, 219, 548, 549), (218, 362, 549, 550), (361, 218, 550, 551), (216, 361, 551, 552), (360, 215, 540, 553), (196, 360, 553, 554), (357, 209, 555, 556), (188, 357, 556, 557), (355, 184, 558, 559), (203, 355, 559, 560), (354, 203, 560, 561), (201, 354, 561, 562), (353, 201, 562, 563), (199, 353, 563, 564), (351, 197, 565, 566), (195, 351, 566, 567), (350, 194, 568, 569), (161, 350, 569, 570), (349, 132, 571, 572), (191, 349, 572, 573), (348, 190, 574, 575), (189, 348, 575, 576), (347, 188, 557, 577), (172, 347, 577, 578), (346, 170, 579, 580), (185, 346, 580, 581), (184, 345, 582, 558), (345, 185, 581, 582), (344, 182, 583, 584), (183, 344, 584, 585), (180, 343, 587, 586), (343, 181, 588, 587), (342, 179, 589, 590), (177, 342, 590, 591), (341, 176, 592, 593), (175, 341, 593, 594), (340, 175, 594, 595), (173, 340, 595, 596), (339, 173, 596, 597), (171, 339, 597, 598), (170, 338, 599, 579), (338, 171, 598, 599), (169, 337, 601, 600), (337, 167, 602, 601), (167, 336, 603, 602), (336, 166, 604, 603), (111, 334, 606, 605), (334, 4, 607, 606), (112, 332, 437, 608), (114, 330, 441, 609), (115, 329, 444, 610), (328, 116, 611, 446), (327, 117, 612, 449), (118, 326, 450, 613), (119, 325, 615, 614), (325, 13, 616, 615), (322, 111, 605, 433), (321, 112, 608, 617), (104, 321, 617, 618), (316, 114, 609, 443), (116, 314, 619, 611), (314, 115, 610, 619), (117, 312, 447, 612), (310, 118, 613, 452), (110, 309, 621, 620), (309, 119, 614, 621), (305, 103, 622, 456), (304, 99, 623, 624), (103, 304, 624, 622), (303, 104, 618, 472), (290, 110, 620, 625), (101, 290, 625, 626), (99, 288, 471, 623), (287, 93, 627, 489), (280, 101, 626, 502), (20, 278, 503, 628), (277, 92, 629, 630), (88, 277, 630, 631), (92, 276, 487, 629), (93, 274, 491, 627), (95, 271, 494, 632), (96, 270, 634, 633), (270, 95, 632, 634), (97, 269, 636, 635), (269, 96, 633, 636), (98, 268, 638, 637), (268, 97, 635, 638), (91, 267, 640, 639), (267, 98, 637, 640), (78, 264, 642, 641), (264, 88, 631, 642), (81, 258, 512, 643), (83, 256, 517, 644), (254, 85, 645, 521), (253, 86, 646, 524), (87, 252, 648, 647), (252, 91, 639, 648), (250, 78, 641, 525), (69, 247, 529, 649), (243, 81, 643, 650), (71, 243, 650, 651), (239, 83, 644, 534), (85, 235, 538, 645), (86, 233, 652, 646), (233, 76, 653, 652), (232, 87, 647, 654), (77, 232, 654, 655), (230, 68, 656, 657), (17, 230, 657, 658), (229, 58, 659, 660), (68, 229, 660, 656), (59, 228, 662, 661), (228, 69, 649, 662), (224, 71, 651, 543), (221, 73, 663, 533), (73, 220, 547, 663), (219, 74, 664, 548), (217, 75, 665, 666), (74, 217, 666, 664), (75, 216, 552, 665), (76, 214, 667, 653), (214, 66, 668, 667), (213, 77, 655, 669), (67, 213, 669, 670), (58, 210, 671, 659), (210, 51, 672, 671), (209, 59, 661, 555), (206, 61, 673, 542), (204, 62, 674, 675), (61, 204, 675, 673), (62, 202, 676, 674), (202, 63, 677, 676), (200, 64, 678, 679), (63, 200, 679, 677), (56, 199, 564, 680), (198, 65, 681, 682), (64, 198, 682, 678), (197, 57, 683, 565), (65, 196, 554, 681), (66, 195, 567, 668), (194, 67, 670, 568), (51, 191, 573, 672), (190, 52, 684, 574), (52, 189, 576, 684), (47, 183, 585, 685), (182, 55, 686, 583), (181, 48, 687, 588), (55, 180, 586, 686), (179, 56, 680, 589), (57, 177, 591, 683), (176, 44, 688, 592), (174, 45, 689, 690), (44, 174, 690, 688), (45, 172, 578, 689), (28, 169, 600, 691), (168, 47, 685, 692), (48, 168, 692, 687), (166, 49, 693, 604), (49, 165, 694, 693), (165, 50, 695, 694), (50, 164, 696, 695), (164, 31, 697, 696), (3, 163, 699, 698), (163, 43, 700, 699), (162, 42, 701, 702), (43, 162, 702, 700), (42, 161, 570, 701), (152, 3, 698, 703), (33, 152, 703, 704), (32, 151, 706, 705), (151, 33, 704, 706), (31, 150, 707, 697), (150, 32, 705, 707), (146, 28, 691, 708), (27, 146, 708, 709), (145, 27, 709, 710), (26, 145, 710, 711), (144, 26, 711, 712), (25, 144, 712, 713), (143, 25, 713, 714), (24, 143, 714, 715), (0, 142, 717, 716), (142, 24, 715, 717), (1, 141, 430, 718), (139, 21, 719, 467), (21, 138, 720, 719), (138, 20, 628, 720), (136, 18, 721, 509), (18, 135, 722, 721), (135, 17, 658, 722), (132, 14, 723, 571), (131, 0, 716, 724), (14, 131, 724, 723), (13, 129, 725, 616), (129, 12, 726, 725), (12, 128, 727, 726), (128, 11, 728, 727), (11, 127, 729, 728), (127, 10, 730, 729), (10, 126, 731, 730), (126, 9, 732, 731), (9, 125, 733, 732), (125, 8, 734, 733), (8, 124, 438, 734), (120, 1, 718, 735), (4, 120, 735, 607), (430, 431, 735, 718), (431, 606, 607, 735), (432, 605, 606, 431), (433, 736, 435, 434), (736, 737, 436, 435), (737, 608, 437, 436), (439, 441, 734, 438), (440, 609, 441, 439), (441, 442, 733, 734), (442, 444, 732, 733), (443, 610, 444, 442), (444, 445, 731, 732), (445, 446, 730, 731), (446, 448, 729, 730), (448, 449, 728, 729), (611, 447, 448, 446), (449, 738, 727, 728), (738, 450, 726, 727), (612, 739, 738, 449), (739, 613, 450, 738), (450, 451, 725, 726), (451, 615, 616, 725), (452, 614, 615, 451), (453, 454, 605, 432), (454, 455, 433, 605), (455, 740, 736, 433), (456, 622, 740, 455), (740, 741, 737, 736), (741, 617, 608, 737), (622, 472, 741, 740), (472, 618, 617, 741), (457, 458, 609, 440), (458, 459, 443, 609), (459, 460, 610, 443), (460, 461, 619, 610), (461, 462, 611, 619), (462, 463, 447, 611), (463, 464, 612, 447), (464, 465, 739, 612), (465, 742, 613, 739), (466, 743, 742, 465), (742, 744, 452, 613), (744, 621, 614, 452), (743, 745, 744, 742), (745, 620, 621, 744), (719, 746, 468, 467), (746, 747, 469, 468), (747, 471, 470, 469), (624, 473, 472, 622), (623, 474, 473, 624), (475, 748, 477, 476), (748, 749, 478, 477), (749, 750, 479, 478), (750, 751, 480, 479), (751, 752, 481, 480), (752, 753, 482, 481), (753, 754, 483, 482), (754, 755, 484, 483), (755, 756, 485, 484), (486, 757, 743, 466), (756, 758, 486, 485), (758, 759, 757, 486), (757, 760, 745, 743), (760, 625, 620, 745), (759, 761, 760, 757), (761, 626, 625, 760), (720, 762, 746, 719), (762, 763, 747, 746), (628, 503, 762, 720), (503, 629, 763, 762), (763, 488, 471, 747), (488, 489, 623, 471), (629, 487, 488, 763), (489, 490, 474, 623), (627, 491, 490, 489), (492, 764, 748, 475), (493, 765, 764, 492), (764, 766, 749, 748), (766, 767, 750, 749), (765, 768, 766, 764), (768, 769, 767, 766), (767, 770, 751, 750), (770, 771, 752, 751), (769, 772, 770, 767), (772, 773, 771, 770), (771, 495, 753, 752), (495, 496, 754, 753), (773, 494, 495, 771), (496, 497, 755, 754), (497, 498, 756, 755), (498, 499, 758, 756), (499, 500, 759, 758), (500, 501, 761, 759), (501, 502, 626, 761), (504, 630, 629, 503), (505, 631, 630, 504), (506, 774, 765, 493), (507, 775, 774, 506), (774, 776, 768, 765), (776, 777, 769, 768), (775, 778, 776, 774), (778, 779, 777, 776), (777, 780, 772, 769), (780, 781, 773, 772), (779, 782, 780, 777), (782, 783, 781, 780), (781, 784, 494, 773), (784, 785, 632, 494), (783, 786, 784, 781), (786, 787, 785, 784), (785, 788, 634, 632), (788, 789, 633, 634), (787, 790, 788, 785), (790, 791, 789, 788), (789, 792, 636, 633), (792, 793, 635, 636), (791, 794, 792, 789), (794, 795, 793, 792), (793, 796, 638, 635), (796, 640, 637, 638), (795, 797, 796, 793), (797, 639, 640, 796), (508, 642, 631, 505), (721, 525, 508, 509), (525, 641, 642, 508), (510, 512, 775, 507), (511, 643, 512, 510), (512, 513, 778, 775), (513, 514, 779, 778), (514, 515, 782, 779), (515, 517, 783, 782), (516, 644, 517, 515), (517, 518, 786, 783), (518, 519, 787, 786), (519, 520, 790, 787), (520, 521, 791, 790), (521, 523, 794, 791), (523, 524, 795, 794), (645, 522, 523, 521), (524, 798, 797, 795), (798, 648, 639, 797), (646, 799, 798, 524), (799, 647, 648, 798), (722, 526, 525, 721), (658, 657, 526, 722), (657, 656, 527, 526), (656, 800, 528, 527), (800, 649, 529, 528), (530, 650, 643, 511), (531, 651, 650, 530), (532, 534, 644, 516), (533, 663, 534, 532), (663, 548, 535, 534), (548, 664, 536, 535), (664, 666, 537, 536), (666, 665, 538, 537), (538, 539, 522, 645), (665, 540, 539, 538), (652, 801, 799, 646), (801, 654, 647, 799), (653, 802, 801, 652), (802, 655, 654, 801), (660, 803, 800, 656), (803, 662, 649, 800), (659, 804, 803, 660), (804, 661, 662, 803), (541, 543, 651, 531), (542, 673, 543, 541), (673, 675, 544, 543), (675, 674, 545, 544), (674, 676, 546, 545), (676, 677, 547, 546), (547, 549, 548, 663), (677, 679, 549, 547), (679, 678, 550, 549), (678, 682, 551, 550), (682, 681, 552, 551), (552, 553, 540, 665), (681, 554, 553, 552), (667, 805, 802, 653), (805, 669, 655, 802), (668, 806, 805, 667), (806, 670, 669, 805), (671, 807, 804, 659), (807, 555, 661, 804), (672, 574, 807, 671), (574, 684, 555, 807), (684, 557, 556, 555), (558, 808, 560, 559), (808, 583, 561, 560), (583, 686, 562, 561), (686, 586, 563, 562), (586, 680, 564, 563), (683, 809, 566, 565), (809, 810, 567, 566), (567, 811, 806, 668), (811, 568, 670, 806), (810, 812, 811, 567), (812, 813, 568, 811), (813, 814, 569, 568), (814, 701, 570, 569), (723, 592, 572, 571), (592, 688, 573, 572), (573, 575, 574, 672), (688, 690, 575, 573), (690, 689, 576, 575), (576, 577, 557, 684), (689, 578, 577, 576), (579, 815, 581, 580), (582, 585, 808, 558), (815, 816, 582, 581), (816, 685, 585, 582), (585, 584, 583, 808), (587, 589, 680, 586), (687, 817, 587, 588), (817, 693, 589, 587), (693, 694, 590, 589), (694, 695, 591, 590), (591, 818, 809, 683), (818, 819, 810, 809), (695, 820, 818, 591), (820, 821, 819, 818), (819, 822, 812, 810), (822, 823, 813, 812), (821, 824, 822, 819), (824, 825, 823, 822), (823, 826, 814, 813), (826, 702, 701, 814), (825, 827, 826, 823), (827, 700, 702, 826), (724, 593, 592, 723), (716, 717, 593, 724), (717, 715, 594, 593), (715, 714, 595, 594), (714, 713, 596, 595), (713, 712, 597, 596), (712, 711, 598, 597), (599, 828, 815, 579), (711, 710, 599, 598), (710, 709, 828, 599), (828, 829, 816, 815), (829, 600, 685, 816), (709, 708, 829, 828), (708, 691, 600, 829), (600, 601, 692, 685), (601, 602, 687, 692), (602, 603, 817, 687), (603, 604, 693, 817), (696, 830, 820, 695), (830, 831, 821, 820), (697, 707, 830, 696), (707, 705, 831, 830), (831, 832, 824, 821), (832, 833, 825, 824), (705, 706, 832, 831), (706, 704, 833, 832), (833, 834, 827, 825), (834, 699, 700, 827), (704, 703, 834, 833), (703, 698, 699, 834)])
me_plane.use_remesh_preserve_volume = False
me_plane.use_remesh_preserve_attributes = False
me_plane.use_mirror_vertex_groups = False
me_plane.update()

# ---- objects
ob_plane = bpy.data.objects.new('Plane', me_plane)
ob_lamp = bpy.data.objects.new('Lamp', light_lamp)

# ---- transforms, parenting, visibility, modifiers, constraints
ob_plane.location = (-1.888, -2.887, 1.126)
ob_plane.scale = (50.0, 50.0, 50.0)
ob_plane.lineart.crease_threshold = 0.0
ob_lamp.location = (4.076, 1.005, 5.904)
ob_lamp.rotation_euler = (0.6503, 0.05522, 1.866)
ob_lamp.lock_rotations_4d = False
ob_lamp.empty_display_type = 'ARROWS'
ob_lamp.color = (0.0, 0.0, 0.0, 0.0)
ob_lamp.lineart.crease_threshold = 0.0

# ---- collection membership
col_collection_1.objects.link(ob_plane)
col_collection_1.objects.link(ob_lamp)

# ---- scene / render settings (as saved in the file)
scene.frame_start = 1; scene.frame_end = 250; scene.frame_set(1)
scene.render.engine = 'BLENDER_EEVEE_NEXT'
scene.render.image_settings.color_mode = 'RGB'
scene.render.image_settings.compression = 90
scene.render.resolution_percentage = 50
scene.render.dither_intensity = 0.0
scene.render.bake_margin = 2
scene.render.bake_bias = 0.0
scene.cycles.use_denoising = False
scene.cycles.samples = 10
scene.cycles.sampling_pattern = 'TABULATED_SOBOL'
scene.cycles.light_sampling_threshold = 0.0
scene.cycles.use_adaptive_sampling = False
scene.cycles.use_light_tree = False
scene.cycles.blur_glossy = 0.0
scene.cycles.volume_bounces = 1
scene.cycles.pixel_filter_type = 'GAUSSIAN'
scene.cycles.sample_clamp_indirect = 0.0
scene.view_settings.view_transform = 'Standard'
bpy.context.view_layer.update()

# ---- added for rendering (the .blend has no active camera): camera
cam_auto = bpy.data.cameras.new('AutoCamera')
cam_auto.lens = 50.0
cam_auto.sensor_width = 36.0
cam_auto.clip_end = 2297.27
ob_auto_camera = bpy.data.objects.new('AutoCamera', cam_auto)
scene.collection.objects.link(ob_auto_camera)
ob_auto_camera.location = (129.011, -159.965, 103.845)
ob_auto_camera.rotation_euler = (1.09748, -7.21219e-08, 0.694738)
scene.camera = ob_auto_camera
bpy.context.view_layer.update()
